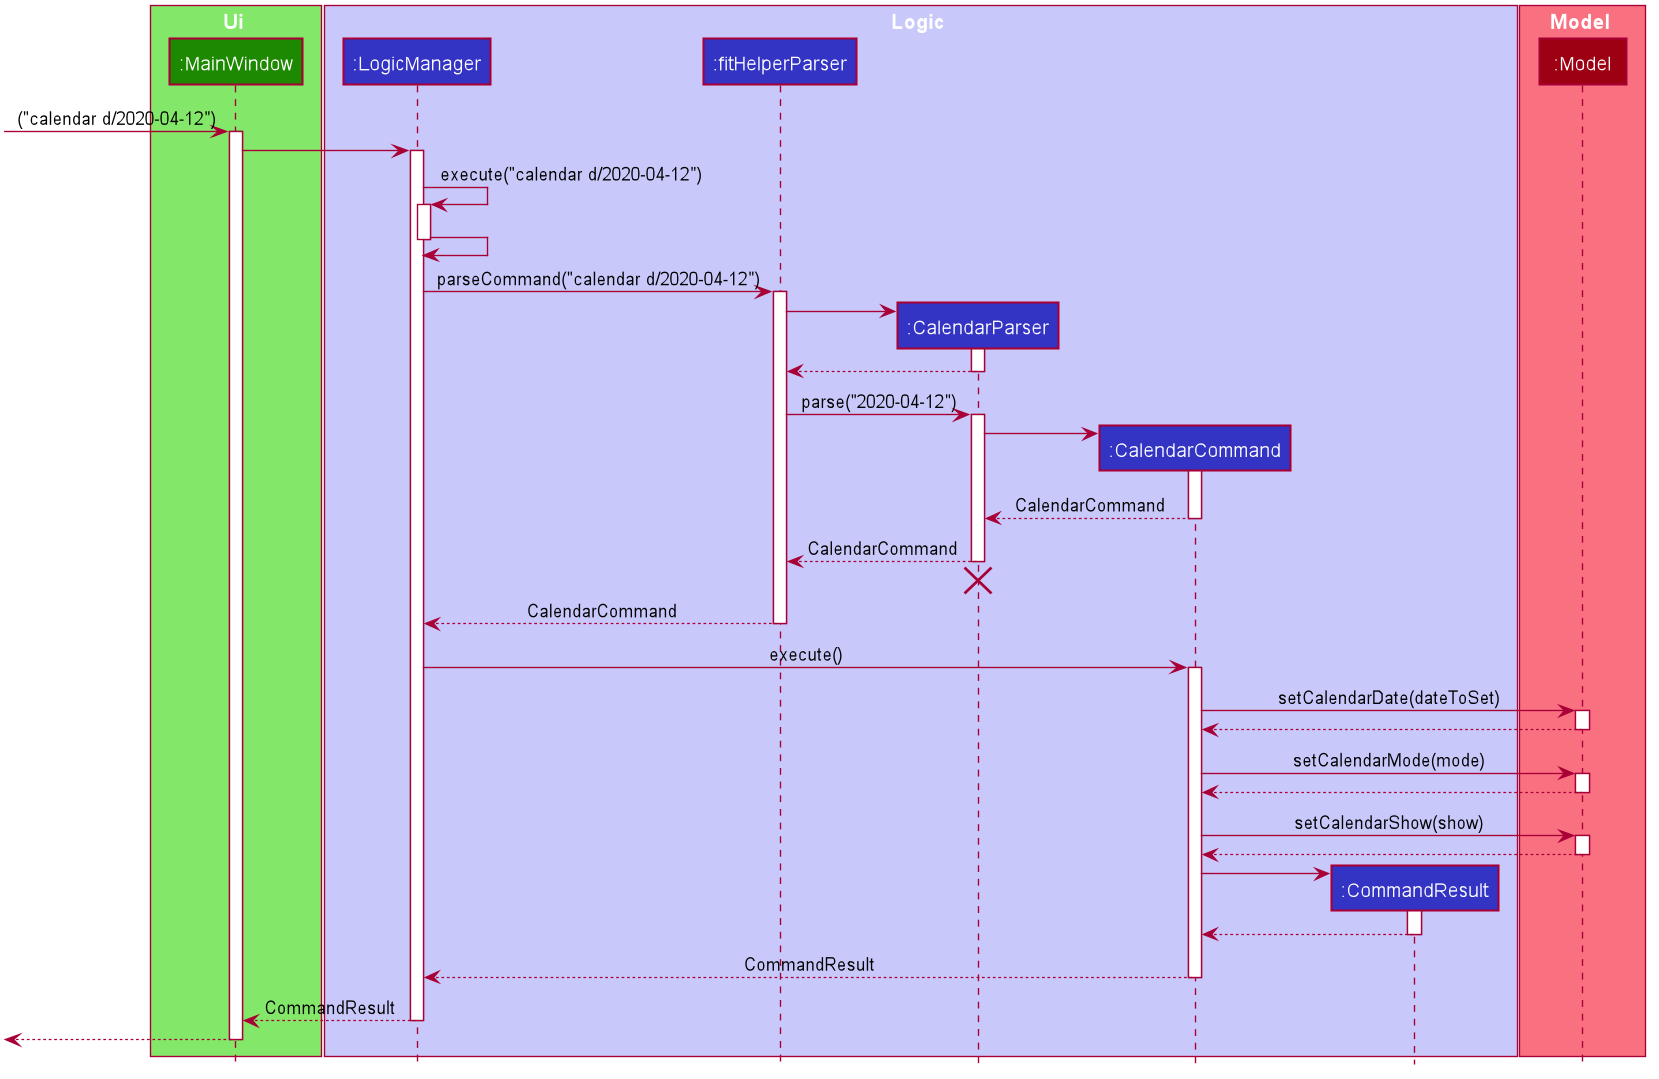

The diagram above was rendered by PlantUML. Its source (embedded in the PNG):
@startuml








skinparam BackgroundColor #FFFFFFF

skinparam Shadowing false

skinparam Class {
    FontColor #FFFFFF
    BorderThickness 1
    BorderColor #FFFFFF
    StereotypeFontColor #FFFFFF
    FontName Arial
}

skinparam Actor {
    BorderColor #000000
    Color #000000
    FontName Arial
}

skinparam Sequence {
    MessageAlign center
    BoxFontSize 15
    BoxPadding 0
    BoxFontColor #FFFFFF
    FontName Arial
}

skinparam Participant {
    FontColor #FFFFFFF
    Padding 20
}

skinparam MinClassWidth 50
skinparam ParticipantPadding 10
skinparam Shadowing false
skinparam DefaultTextAlignment center
skinparam packageStyle Rectangle

hide footbox
hide members
hide circle

box Ui #83E769
participant ":MainWindow" as MainWindow #1D8900
end box

box Logic #C8C8FA
participant ":LogicManager" as LogicManager #3333C4
participant ":fitHelperParser" as FitHelperParser #3333C4
participant ":CalendarParser" as CalendarParser #3333C4
participant ":CalendarCommand" as CalendarCommand #3333C4
participant ":CommandResult" as CommandResult #3333C4
end box

box Model #F97181
participant ":Model" as Model #9D0012
end box

[-> MainWindow : ("calendar d/2020-04-12")
activate MainWindow

MainWindow -> LogicManager
activate LogicManager

LogicManager -> LogicManager: execute("calendar d/2020-04-12")
activate LogicManager

LogicManager -> LogicManager
deactivate LogicManager

LogicManager -> FitHelperParser : parseCommand("calendar d/2020-04-12")
activate FitHelperParser

create CalendarParser
FitHelperParser -> CalendarParser
activate CalendarParser

CalendarParser --> FitHelperParser :
deactivate CalendarParser

FitHelperParser -> CalendarParser : parse("2020-04-12")
activate CalendarParser

create CalendarCommand
CalendarParser -> CalendarCommand
activate CalendarCommand

CalendarCommand --> CalendarParser : CalendarCommand
deactivate CalendarCommand

CalendarParser --> FitHelperParser : CalendarCommand
deactivate CalendarParser
CalendarParser -[hidden]-> FitHelperParser
destroy CalendarParser

FitHelperParser --> LogicManager : CalendarCommand
deactivate FitHelperParser

LogicManager -> CalendarCommand : execute()
activate CalendarCommand

CalendarCommand -> Model : setCalendarDate(dateToSet)
activate Model

Model --> CalendarCommand
deactivate Model

CalendarCommand -> Model : setCalendarMode(mode)
activate Model

Model --> CalendarCommand
deactivate Model

CalendarCommand -> Model : setCalendarShow(show)
activate Model

Model --> CalendarCommand
deactivate Model

create CommandResult
CalendarCommand -> CommandResult
activate CommandResult

CommandResult --> CalendarCommand
deactivate CommandResult

CalendarCommand --> LogicManager : CommandResult
deactivate CalendarCommand

LogicManager --> MainWindow : CommandResult
deactivate LogicManager

[<--MainWindow
deactivate MainWindow
@enduml